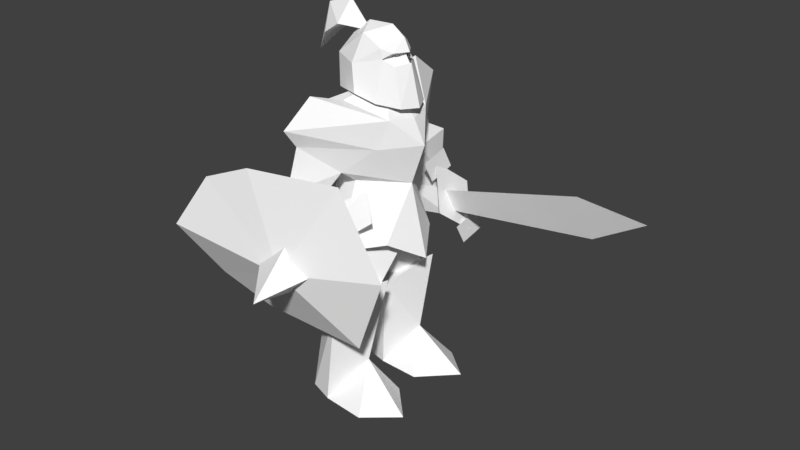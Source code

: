 # Source: Footman_RAW_2.79.blend  (saved by Blender 2.79.0; exported with 4.5.12 LTS)
import bpy
from mathutils import Matrix  # noqa: F401  (used for matrix-valued properties, if any)

bpy.ops.wm.read_factory_settings(use_empty=True)
scene = bpy.context.scene
scene.name = 'Scene'

# ---- collections
col_collection_1 = bpy.data.collections.new('Collection 1'); scene.collection.children.link(col_collection_1)

# ---- materials (node trees are filled in below, after node groups)
mat_footman = bpy.data.materials.new('Footman')
mat_footman.alpha_threshold = 0.0
mat_footman.use_transparent_shadow = False
mat_footman.diffuse_color = (1.0, 1.0, 1.0, 1.0)
mat_footman.roughness = 0.5
mat_footman_001 = bpy.data.materials.new('Footman.001')
mat_footman_001.alpha_threshold = 0.0
mat_footman_001.use_transparent_shadow = False
mat_footman_001.diffuse_color = (1.0, 1.0, 1.0, 1.0)
mat_footman_001.roughness = 0.5

# ---- material node trees

# ---- world
world_world = bpy.data.worlds.new('World'); scene.world = world_world
world_world.color = (0.05088, 0.05088, 0.05088)
world_world.use_sun_shadow = False
world_world.sun_shadow_jitter_overblur = 0.0
world_world.cycles.sampling_method = 'MANUAL'

# ---- meshes
me_footman = bpy.data.meshes.new('Footman')
me_footman.from_pydata([(-6.749, 16.96, 1.479), (-0.1699, 4.555, 1.198), (-6.913, 6.062, 1.451), (2.081, 5.231, 97.43), (0.1269, 0.5825, 99.04), (7.13, 0.5475, 99.35), (2.081, -4.136, 97.43), (7.383, -4.227, 94.62), (0.6821, -6.698, 90.39), (7.854, -4.194, 92.14), (7.856, -6.713, 81.97), (10.62, -2.923, 90.63), (13.07, -3.746, 81.03), (12.68, 0.5475, 91.2), (15.28, 0.5475, 80.71), (13.07, 4.842, 81.03), (2.398, -7.914, 83.62), (10.62, 4.018, 90.63), (7.856, 7.806, 81.97), (7.854, 5.289, 92.14), (9.805, -2.663, 93.52), (12.22, 0.5475, 93.63), (10.63, 0.5475, 96.85), (9.805, 3.758, 93.52), (7.383, 5.322, 94.62), (0.6821, 7.791, 90.39), (2.398, 9.007, 83.62), (7.933, 4.082, 95.06), (5.556, 4.176, 96.45), (9.984, 0.5655, 96.22), (1.282, 6.854, 92.4), (6.514, 4.971, 93.11), (7.785, 5.625, 89.73), (9.012, 3.411, 91.4), (10.81, 2.081, 90.33), (8.805, 1.297, 92.63), (11.1, 0.5655, 92.84), (9.432, 0.5655, 93.76), (8.805, -0.1664, 92.63), (8.209, 3.262, 92.07), (9.012, -2.28, 91.4), (8.209, -2.131, 92.07), (6.514, -3.84, 93.11), (10.81, -0.9502, 90.33), (12.38, 0.5655, 90.65), (7.785, -4.494, 89.73), (10.81, 0.5655, 90.34), (11.68, -0.5144, 88.96), (11.69, 0.5655, 88.96), (11.68, 1.645, 88.96), (1.282, -5.723, 92.4), (7.933, -2.955, 95.06), (5.556, -3.045, 96.45), (-16.07, 0.4068, 88.53), (-12.2, 0.165, 101.3), (-10.81, 4.076, 94.74), (-6.755, 4.141, 97.85), (-5.389, 0.3146, 103.5), (0.5158, 0.6617, 96.37), (-6.277, -3.77, 97.78), (-6.755, 4.141, 97.85), (-10.81, 4.076, 94.74), (-10.87, -3.293, 94.76), (13.71, 0.5043, 77.88), (16.86, 0.5043, 71.6), (11.72, 7.269, 78.57), (9.761, 9.855, 71.55), (13.06, 0.5144, 60.79), (9.761, -8.846, 71.55), (11.72, -6.261, 78.57), (2.331, 5.103, 29.73), (2.915, 2.013, 27.85), (12.75, 9.533, 37.32), (8.42, 9.735, 31.4), (3.303, 19.41, 28.4), (2.578, 15.36, 30.06), (-6.847, -4.835, 1.536), (-6.684, -15.76, 1.564), (-8.374, -8.892, 22.38), (3.369, -18.21, 28.49), (-3.417, -8.768, 26.2), (2.644, -14.16, 30.15), (0.2133, -18.27, 1.605), (0.4314, -3.089, 1.457), (2.981, -0.7857, 27.94), (-8.374, -8.892, 22.38), (-3.417, -8.768, 26.2), (2.397, -3.906, 29.82), (0.2352, 28.9, 48.84), (-1.481, 31.8, 61.44), (1.371, 18.44, 61.35), (4.613, 21.13, 49.78), (-9.356, 18.29, 61.04), (-5.9, 20.53, 48.15), (3.303, 19.41, 28.4), (0.0888, 19.22, 1.265), (-6.749, 16.96, 1.479), (-8.439, 10.09, 22.3), (-6.913, 6.062, 1.451), (-3.483, 9.966, 26.11), (2.578, 15.36, 30.06), (-3.483, 9.966, 26.11), (-8.439, 10.09, 22.3), (2.915, 2.013, 27.85), (-0.1699, 4.555, 1.198), (2.331, 5.103, 29.73), (8.148, -1.943, 93.6), (8.805, -0.1664, 92.63), (9.432, 0.5655, 93.76), (7.933, -2.955, 95.06), (6.514, -3.84, 93.11), (8.148, 3.074, 93.6), (6.514, 4.971, 93.11), (7.933, 4.082, 95.06), (9.432, 0.5655, 93.76), (8.805, 1.297, 92.63), (-9.881, 13.14, 74.66), (-4.09, 7.762, 62.0), (-5.039, 0.5043, 62.03), (-9.005, 0.5043, 76.12), (-9.881, -12.13, 74.66), (-5.036, -9.878, 80.88), (-4.09, -6.754, 62.0), (-5.036, 10.89, 80.88), (4.639, 0.5043, 85.7), (-8.49, 11.74, 39.28), (-4.09, 7.762, 62.0), (3.156, 17.18, 45.8), (3.441, 9.968, 62.04), (-5.039, 0.5043, 62.03), (-4.09, 7.762, 62.0), (-10.93, 0.7791, 46.66), (-8.49, 11.74, 39.28), (-8.022, -9.96, 38.47), (-4.09, -6.754, 62.0), (-10.93, 0.7791, 46.66), (-5.039, 0.5043, 62.03), (3.309, -9.074, 62.0), (-4.09, -6.754, 62.0), (3.84, -15.82, 45.33), (-8.022, -9.96, 38.47), (-0.4381, -24.44, 47.44), (3.069, -18.37, 49.62), (1.399, -16.52, 61.74), (-2.491, -26.44, 63.05), (-6.734, -18.75, 48.95), (-0.4381, -24.44, 47.44), (-2.491, -26.44, 63.05), (-9.22, -16.3, 61.53), (3.069, -18.37, 49.62), (1.399, -16.52, 61.74), (-9.414, -15.82, 69.14), (-9.22, -16.3, 61.53), (-2.491, -26.44, 63.05), (-2.053, -23.16, 73.83), (1.399, -16.52, 61.74), (-9.22, -16.3, 61.53), (3.279, -13.97, 65.66), (-9.356, 18.29, 61.04), (-1.481, 31.8, 61.44), (-11.11, 24.63, 57.6), (0.2352, 28.9, 48.84), (-0.1699, 4.555, 1.198), (-6.749, 16.96, 1.479), (0.0888, 19.22, 1.265), (8.357, 7.58, 49.0), (8.42, 9.735, 31.4), (3.841, 14.58, 47.85), (2.578, 15.36, 30.06), (12.2, 1.294, 46.82), (2.331, 5.103, 29.73), (-5.243, 1.711, 51.59), (3.841, 14.58, 47.85), (2.578, 15.36, 30.06), (-4.961, 10.96, 47.21), (-3.483, 9.966, 26.11), (-3.483, 9.966, 26.11), (-5.243, 1.711, 51.59), (2.331, 5.103, 29.73), (3.441, 9.968, 62.04), (13.06, 0.5144, 60.79), (12.04, 9.016, 46.13), (3.156, 17.18, 45.8), (17.62, 0.623, 41.54), (12.04, 9.016, 46.13), (13.06, 0.5144, 60.79), (7.562, -10.0, 12.69), (20.6, -11.8, 1.41), (11.73, -2.754, 1.348), (12.02, -19.29, 1.506), (0.4314, -3.089, 1.457), (0.2133, -18.27, 1.605), (12.81, -8.335, 37.41), (2.981, -0.7857, 27.94), (2.397, -3.906, 29.82), (8.486, -8.537, 31.48), (3.369, -18.21, 28.49), (2.644, -14.16, 30.15), (-6.847, -4.835, 1.536), (0.4314, -3.089, 1.457), (-6.684, -15.76, 1.564), (0.2133, -18.27, 1.605), (-6.684, -15.76, 1.564), (0.4314, -3.089, 1.457), (2.644, -14.16, 30.15), (8.486, -8.537, 31.48), (3.907, -13.38, 47.94), (8.423, -6.382, 49.09), (2.397, -3.906, 29.82), (12.27, -0.0961, 46.91), (-5.177, -0.5135, 51.68), (-3.417, -8.768, 26.2), (2.644, -14.16, 30.15), (-4.895, -9.762, 47.3), (3.907, -13.38, 47.94), (2.397, -3.906, 29.82), (-3.417, -8.768, 26.2), (-5.177, -0.5135, 51.68), (12.71, -8.521, 47.15), (13.06, 0.5144, 60.79), (3.309, -9.074, 62.0), (3.84, -15.82, 45.33), (17.62, 0.623, 41.54), (13.06, 0.5144, 60.79), (12.71, -8.521, 47.15), (-21.12, -17.41, 41.31), (7.643, -9.835, 60.93), (-15.81, -20.78, 32.22), (12.11, -13.28, 54.82), (-15.81, -20.78, 32.22), (-27.07, -21.73, 29.85), (-21.12, -17.41, 41.31), (1.062, -23.5, 37.56), (-7.403, -17.17, 40.24), (6.273, -14.64, 41.63), (-0.4381, -24.44, 47.44), (1.062, -23.5, 37.56), (3.069, -18.37, 49.62), (6.273, -14.64, 41.63), (3.069, -18.37, 49.62), (1.062, -23.5, 37.56), (-6.734, -18.75, 48.95), (-7.403, -17.17, 40.24), (-0.4381, -24.44, 47.44), (1.062, -23.5, 37.56), (-0.4381, -24.44, 47.44), (-7.403, -17.17, 40.24), (3.069, -18.37, 49.62), (6.273, -14.64, 41.63), (-6.734, -18.75, 48.95), (-7.403, -17.17, 40.24), (-6.734, -18.75, 48.95), (6.273, -14.64, 41.63), (25.44, -25.34, 48.17), (-13.28, -28.81, 67.24), (15.06, -27.66, 70.31), (15.9, -22.79, 25.88), (-12.53, -24.49, 27.78), (25.44, -25.34, 48.17), (25.44, -25.34, 48.17), (-12.53, -24.49, 27.78), (-13.28, -28.81, 67.24), (-27.13, -26.29, 33.16), (-13.28, -28.81, 67.24), (-12.53, -24.49, 27.78), (-27.66, -29.35, 61.06), (-13.28, -28.81, 67.24), (9.761, -8.846, 71.55), (-2.053, -23.16, 73.83), (3.279, -13.97, 65.66), (-2.491, -26.44, 63.05), (1.399, -16.52, 61.74), (3.279, -13.97, 65.66), (-2.053, -23.16, 73.83), (-3.874, 21.94, 40.31), (4.35, 30.18, 39.41), (8.532, 21.12, 42.83), (4.35, 30.18, 39.41), (0.2352, 28.9, 48.84), (4.613, 21.13, 49.78), (4.613, 21.13, 49.78), (8.532, 21.12, 42.83), (4.35, 30.18, 39.41), (-3.874, 21.94, 40.31), (-5.9, 20.53, 48.15), (0.2352, 28.9, 48.84), (0.2352, 28.9, 48.84), (4.35, 30.18, 39.41), (-3.874, 21.94, 40.31), (8.532, 21.12, 42.83), (4.613, 21.13, 49.78), (-5.9, 20.53, 48.15), (-5.9, 20.53, 48.15), (-3.874, 21.94, 40.31), (8.532, 21.12, 42.83), (49.71, 24.49, 57.07), (50.99, 23.05, 49.01), (-10.24, 25.2, 43.15), (-10.53, 22.65, 44.43), (48.76, 18.06, 61.54), (-9.801, 24.29, 40.29), (50.99, 23.05, 49.01), (49.71, 24.49, 57.07), (66.46, 19.94, 59.01), (48.76, 18.06, 61.54), (5.843, 19.12, 57.9), (8.455, 17.72, 44.52), (10.62, 28.73, 35.97), (8.006, 30.13, 49.35), (11.29, 33.0, 35.57), (9.755, 23.65, 38.5), (9.593, 27.26, 32.37), (11.46, 29.39, 41.7), (-9.333, 31.31, 41.2), (-11.19, 18.16, 45.0), (-11.62, 23.39, 36.57), (-8.906, 26.08, 49.63), (6.939, 24.23, 55.53), (5.406, 14.93, 58.64), (5.33, 18.41, 52.44), (7.016, 20.75, 61.74), (-3.757, 28.08, 63.59), (1.371, 18.44, 61.35), (-1.481, 31.8, 61.44), (-3.757, 28.08, 63.59), (-1.481, 31.8, 61.44), (-9.356, 18.29, 61.04), (-5.9, 20.53, 48.15), (-11.11, 24.63, 57.6), (0.2352, 28.9, 48.84), (-5.9, 20.53, 48.15), (-9.356, 18.29, 61.04), (-11.11, 24.63, 57.6), (3.279, 14.98, 65.66), (-2.053, 24.17, 73.83), (9.761, 9.855, 71.55), (3.279, 14.98, 65.66), (1.371, 18.44, 61.35), (-3.757, 28.08, 63.59), (-2.053, 24.17, 73.83), (-3.757, 28.08, 63.59), (-9.356, 18.29, 61.04), (-9.414, 16.82, 69.14), (-2.053, 24.17, 73.83), (-9.356, 18.29, 61.04), (3.279, 14.98, 65.66), (1.371, 18.44, 61.35), (7.854, 5.289, 92.14), (0.6821, 7.791, 90.39), (10.62, 4.018, 90.63), (9.805, 3.758, 93.52), (0.6821, 7.791, 90.39), (7.854, 5.289, 92.14), (9.805, 3.758, 93.52), (2.081, 5.231, 97.43), (0.6821, 7.791, 90.39), (7.854, -4.194, 92.14), (10.62, -2.923, 90.63), (0.6821, -6.698, 90.39), (9.805, -2.663, 93.52), (7.854, -4.194, 92.14), (0.6821, -6.698, 90.39), (9.805, -2.663, 93.52), (0.6821, -6.698, 90.39), (2.081, -4.136, 97.43), (8.209, -2.131, 92.07), (8.148, -1.943, 93.6), (6.514, -3.84, 93.11), (8.805, -0.1664, 92.63), (8.148, 3.074, 93.6), (8.805, 1.297, 92.63), (8.209, 3.262, 92.07), (6.514, 4.971, 93.11), (0.1269, 0.5825, 99.04), (2.081, 5.231, 97.43), (-4.233, 0.5783, 95.82), (2.081, -4.136, 97.43), (-6.224, -3.431, 91.0), (0.6821, -6.698, 90.39), (-5.667, -3.981, 82.56), (2.398, -7.914, 83.62), (0.6821, 7.791, 90.39), (2.398, 9.007, 83.62), (-5.667, 5.137, 82.56), (-6.224, 4.588, 91.0), (-4.233, 0.5783, 95.82), (-6.224, 4.588, 91.0), (-6.224, -3.431, 91.0), (-5.667, 5.137, 82.56), (-5.667, -3.981, 82.56), (-9.414, -15.82, 69.14), (-9.881, -12.13, 74.66), (-4.09, -6.754, 62.0), (3.279, -13.97, 65.66), (3.309, -9.074, 62.0), (0.5361, -9.776, 82.07), (11.72, -6.261, 78.57), (4.639, 0.5043, 85.7), (11.72, 7.269, 78.57), (0.5361, 10.78, 82.07), (13.06, 0.5144, 60.79), (9.761, -8.846, 71.55), (3.279, -13.97, 65.66), (9.761, 9.855, 71.55), (3.279, 14.98, 65.66), (13.06, 0.5144, 60.79), (3.279, -13.97, 65.66), (3.309, -9.074, 62.0), (4.639, 0.5043, 85.7), (11.72, -6.261, 78.57), (13.71, 0.5043, 77.88), (11.72, 7.269, 78.57), (4.639, 0.5043, 85.7), (-5.036, -9.878, 80.88), (0.5361, -9.776, 82.07), (-5.036, 10.89, 80.88), (0.5361, 10.78, 82.07), (-9.881, 13.14, 74.66), (-9.414, 16.82, 69.14), (-4.09, 7.762, 62.0), (3.279, 14.98, 65.66), (3.441, 9.968, 62.04), (3.279, 14.98, 65.66), (13.06, 0.5144, 60.79), (3.441, 9.968, 62.04), (1.738, -32.95, 46.57), (1.54, -29.31, 39.74), (-5.123, -34.03, 46.57), (1.936, -31.81, 53.4), (8.6, -31.86, 46.57), (8.6, -31.86, 46.57), (1.936, -31.81, 53.4), (3.917, -44.88, 44.0), (-5.123, -34.03, 46.57), (1.54, -29.31, 39.74), (8.569, -1.329, 92.34), (8.171, -2.029, 93.99), (8.079, -2.923, 92.36), (8.079, 3.948, 92.36), (8.171, 3.055, 93.99), (8.569, 2.355, 92.34), (-0.1699, 4.555, 1.198), (0.0888, 19.22, 1.265), (12.04, 19.84, 1.3), (11.22, 4.013, 1.224), (20.45, 12.86, 1.396), (7.404, 11.2, 12.6), (-27.66, -29.35, 61.06), (-27.13, -26.29, 33.16), (-37.14, -32.54, 46.25), (1.64, -34.42, 46.19), (-27.66, -29.35, 61.06), (-37.14, -32.54, 46.25), (-13.28, -28.81, 67.24), (15.06, -27.66, 70.31), (-27.13, -26.29, 33.16), (-12.53, -24.49, 27.78), (15.9, -22.79, 25.88), (25.44, -25.34, 48.17), (11.72, -6.261, 78.57), (0.5361, -9.776, 82.07), (-1.582, -18.59, 85.06), (-2.234, -26.82, 78.84), (9.761, -8.846, 71.55), (-2.053, -23.16, 73.83), (7.404, 11.2, 12.6), (0.0888, 19.22, 1.265), (3.303, 19.41, 28.4), (12.75, 9.533, 37.32), (2.915, 2.013, 27.85), (-0.1699, 4.555, 1.198), (12.81, -8.335, 37.41), (3.369, -18.21, 28.49), (7.562, -10.0, 12.69), (2.981, -0.7857, 27.94), (0.4314, -3.089, 1.457), (0.2133, -18.27, 1.605), (-1.582, -18.59, 85.06), (-9.881, -12.13, 74.66), (-2.234, -26.82, 78.84), (-9.414, -15.82, 69.14), (-2.053, -23.16, 73.83), (-5.036, -9.878, 80.88), (-1.582, -18.59, 85.06), (0.5361, -9.776, 82.07), (-2.053, 24.17, 73.83), (-2.234, 27.83, 78.84), (9.761, 9.855, 71.55), (11.72, 7.269, 78.57), (-1.582, 19.6, 85.06), (0.5361, 10.78, 82.07), (-2.234, 27.83, 78.84), (-2.053, 24.17, 73.83), (-9.414, 16.82, 69.14), (-9.881, 13.14, 74.66), (-1.582, 19.6, 85.06), (-1.582, 19.6, 85.06), (-5.036, 10.89, 80.88), (0.5361, 10.78, 82.07)], [], [(0, 1, 2), (3, 4, 5), (6, 5, 4), (5, 6, 7), (6, 8, 7), (9, 7, 8), (9, 8, 10), (9, 10, 11), (11, 10, 12), (12, 13, 11), (14, 13, 12), (14, 15, 13), (16, 10, 8), (15, 17, 13), (17, 15, 18), (19, 17, 18), (20, 21, 22), (23, 22, 21), (22, 23, 24), (24, 23, 19), (19, 25, 24), (19, 18, 25), (26, 25, 18), (7, 9, 20), (22, 7, 20), (7, 22, 5), (24, 5, 22), (5, 24, 3), (3, 24, 25), (27, 28, 29), (30, 28, 27), (31, 30, 27), (30, 31, 32), (32, 31, 33), (34, 32, 33), (33, 35, 34), (34, 35, 36), (36, 35, 37), (36, 37, 38), (33, 31, 39), (39, 35, 33), (40, 41, 42), (41, 40, 38), (40, 43, 38), (38, 43, 36), (44, 36, 43), (43, 40, 45), (45, 40, 42), (36, 44, 34), (34, 44, 46), (43, 46, 44), (43, 47, 46), (45, 47, 43), (46, 47, 48), (46, 48, 49), (34, 46, 49), (32, 34, 49), (50, 45, 42), (42, 51, 50), (50, 51, 52), (51, 29, 52), (51, 37, 29), (27, 29, 37), (53, 54, 55), (56, 55, 54), (54, 57, 56), (58, 56, 57), (59, 58, 57), (58, 59, 60), (61, 60, 59), (57, 54, 59), (62, 59, 54), (54, 53, 62), (53, 61, 62), (59, 62, 61), (63, 64, 65), (66, 65, 64), (64, 67, 66), (67, 64, 68), (69, 68, 64), (64, 63, 69), (70, 71, 72), (70, 72, 73), (73, 72, 74), (73, 74, 75), (76, 77, 78), (78, 77, 79), (78, 79, 80), (80, 79, 81), (77, 82, 79), (83, 76, 84), (84, 76, 85), (84, 85, 86), (87, 84, 86), (88, 89, 90), (91, 88, 90), (91, 90, 92), (93, 91, 92), (94, 95, 96), (94, 96, 97), (97, 96, 98), (99, 94, 97), (100, 94, 99), (101, 102, 103), (102, 98, 103), (103, 98, 104), (101, 103, 105), (106, 107, 108), (108, 109, 106), (106, 109, 110), (111, 112, 113), (114, 111, 113), (111, 114, 115), (116, 117, 118), (118, 119, 116), (119, 118, 120), (119, 120, 121), (122, 120, 118), (116, 119, 123), (124, 123, 119), (121, 124, 119), (125, 126, 127), (128, 127, 126), (129, 130, 131), (132, 131, 130), (133, 134, 135), (136, 135, 134), (137, 138, 139), (140, 139, 138), (141, 142, 143), (144, 141, 143), (145, 146, 147), (148, 145, 147), (149, 145, 148), (150, 149, 148), (151, 152, 153), (151, 153, 154), (155, 156, 157), (157, 156, 151), (158, 159, 160), (159, 161, 160), (162, 163, 164), (165, 166, 167), (167, 166, 168), (169, 170, 166), (169, 166, 165), (171, 170, 169), (172, 173, 174), (174, 173, 175), (174, 176, 177), (177, 176, 178), (179, 180, 181), (181, 182, 179), (183, 184, 185), (186, 187, 188), (188, 187, 189), (190, 188, 189), (190, 189, 191), (189, 187, 186), (189, 186, 191), (186, 188, 190), (192, 193, 194), (195, 192, 194), (196, 192, 195), (197, 196, 195), (198, 199, 200), (201, 202, 203), (204, 205, 206), (206, 205, 207), (205, 208, 209), (207, 205, 209), (209, 208, 210), (211, 212, 213), (213, 212, 214), (215, 216, 217), (217, 216, 213), (218, 219, 220), (220, 221, 218), (222, 223, 224), (225, 226, 227), (226, 228, 227), (229, 230, 231), (232, 233, 234), (235, 236, 237), (238, 239, 240), (241, 242, 243), (244, 245, 246), (247, 248, 249), (250, 251, 252), (253, 254, 255), (256, 257, 258), (259, 260, 261), (262, 263, 264), (265, 266, 262), (267, 268, 269), (270, 271, 272), (273, 270, 272), (274, 275, 276), (277, 278, 279), (280, 281, 282), (283, 284, 285), (286, 287, 288), (289, 290, 291), (292, 293, 294), (295, 296, 297), (295, 297, 298), (299, 295, 298), (299, 298, 300), (296, 299, 300), (296, 300, 297), (301, 302, 303), (302, 304, 303), (304, 301, 303), (305, 306, 307), (307, 308, 305), (309, 310, 311), (310, 309, 312), (313, 314, 315), (314, 313, 316), (317, 318, 319), (318, 317, 320), (321, 322, 323), (324, 325, 326), (327, 328, 329), (330, 331, 332), (333, 334, 335), (336, 337, 338), (336, 338, 339), (340, 341, 342), (343, 340, 342), (342, 344, 345), (345, 344, 346), (347, 348, 349), (350, 351, 352), (353, 354, 355), (356, 357, 358), (359, 360, 361), (362, 363, 364), (365, 366, 367), (366, 365, 368), (369, 370, 371), (371, 372, 369), (373, 374, 375), (373, 375, 376), (377, 376, 375), (376, 377, 378), (379, 378, 377), (378, 379, 380), (381, 382, 383), (383, 384, 381), (374, 381, 384), (384, 375, 374), (385, 386, 387), (387, 386, 388), (387, 388, 389), (390, 391, 392), (390, 392, 393), (393, 392, 394), (395, 396, 397), (398, 399, 397), (400, 401, 402), (403, 400, 404), (405, 406, 407), (408, 409, 410), (411, 408, 410), (412, 413, 414), (415, 412, 416), (417, 418, 419), (419, 418, 420), (419, 420, 421), (422, 423, 424), (425, 426, 427), (425, 427, 428), (425, 428, 429), (425, 429, 426), (430, 431, 432), (431, 433, 432), (433, 434, 432), (434, 430, 432), (435, 436, 437), (438, 439, 440), (441, 442, 443), (441, 443, 444), (444, 443, 445), (446, 444, 445), (443, 446, 445), (443, 442, 446), (446, 441, 444), (447, 448, 449), (450, 451, 452), (451, 450, 453), (450, 454, 453), (450, 455, 456), (455, 450, 452), (457, 450, 456), (450, 457, 458), (454, 450, 458), (459, 460, 461), (461, 462, 459), (462, 463, 459), (463, 462, 464), (465, 466, 467), (465, 467, 468), (469, 465, 468), (469, 470, 465), (471, 472, 473), (471, 473, 474), (473, 475, 474), (472, 476, 473), (477, 478, 479), (480, 479, 478), (480, 481, 479), (482, 478, 483), (483, 484, 482), (485, 486, 487), (488, 487, 486), (488, 486, 489), (489, 490, 488), (491, 492, 493), (494, 491, 493), (491, 494, 495), (496, 494, 497), (497, 498, 496)])
me_footman.polygons.foreach_set('material_index', [0, 0, 0, 0, 0, 0, 0, 0, 0, 0, 0, 0, 0, 0, 0, 0, 0, 0, 0, 0, 0, 0, 0, 0, 0, 0, 0, 0, 0, 0, 0, 0, 0, 0, 0, 0, 0, 0, 0, 0, 0, 0, 0, 0, 0, 0, 0, 0, 0, 0, 0, 0, 0, 0, 0, 0, 0, 0, 0, 0, 0, 0, 0, 0, 0, 0, 0, 0, 0, 0, 0, 0, 0, 0, 0, 0, 0, 0, 0, 0, 0, 0, 0, 0, 0, 0, 0, 0, 0, 0, 0, 0, 0, 0, 0, 0, 0, 0, 0, 0, 0, 0, 0, 0, 0, 0, 0, 0, 0, 0, 0, 0, 0, 0, 0, 0, 0, 0, 0, 0, 0, 0, 0, 0, 0, 0, 0, 0, 0, 0, 0, 0, 0, 0, 0, 0, 0, 0, 0, 0, 0, 0, 0, 0, 0, 0, 0, 0, 0, 0, 0, 0, 0, 0, 0, 0, 0, 0, 0, 0, 0, 0, 0, 0, 0, 0, 0, 0, 0, 0, 0, 0, 0, 0, 0, 0, 0, 0, 0, 0, 0, 0, 0, 0, 0, 0, 0, 0, 0, 0, 0, 0, 0, 0, 0, 0, 0, 0, 0, 0, 0, 0, 0, 0, 0, 0, 0, 0, 0, 0, 0, 0, 0, 0, 0, 0, 0, 0, 0, 0, 0, 0, 0, 0, 0, 0, 0, 0, 0, 0, 0, 0, 0, 0, 0, 0, 0, 0, 0, 0, 0, 0, 0, 0, 0, 0, 0, 0, 0, 0, 0, 0, 0, 0, 0, 0, 0, 0, 0, 0, 0, 0, 0, 0, 0, 0, 0, 0, 0, 0, 0, 0, 0, 0, 0, 0, 0, 0, 0, 0, 0, 0, 0, 0, 0, 0, 0, 0, 1, 1, 1, 1, 1, 1, 1, 1, 1, 1, 1, 1, 1, 1, 1, 1, 1, 1, 1, 1, 1, 1, 1, 1, 1, 1, 1, 1, 1, 1, 1, 1, 1, 1, 1])
_uv = me_footman.uv_layers.new(name='UVMap')
_uv.uv.foreach_set('vector', [0.8798, 0.002618, 0.7932, 0.000988, 0.8091, 0.000195, 0.5661, 0.7337, 0.4484, 0.734, 0.45, 0.8842, 0.5661, 0.7337, 0.45, 0.8842, 0.4484, 0.734, 0.45, 0.8842, 0.5661, 0.7337, 0.623, 0.8546, 0.5661, 0.7337, 0.7139, 0.7324, 0.623, 0.8546, 0.7079, 0.8554, 0.623, 0.8546, 0.7139, 0.7324, 0.7079, 0.8554, 0.7139, 0.7324, 0.9947, 0.8119, 0.7079, 0.8554, 0.9947, 0.8119, 0.7093, 0.9296, 0.7093, 0.9296, 0.9947, 0.8119, 0.9893, 0.9039, 0.9893, 0.9039, 0.6909, 0.9945, 0.7093, 0.9296, 0.9911, 0.9947, 0.6909, 0.9945, 0.9893, 0.9039, 0.9911, 0.9947, 0.9893, 0.9039, 0.6909, 0.9945, 0.9944, 0.7338, 0.9947, 0.8119, 0.7139, 0.7324, 0.9893, 0.9039, 0.7093, 0.9296, 0.6909, 0.9945, 0.7093, 0.9296, 0.9893, 0.9039, 0.9947, 0.8119, 0.7079, 0.8554, 0.7093, 0.9296, 0.9947, 0.8119, 0.6781, 0.8939, 0.6524, 0.9977, 0.4493, 0.9976, 0.6781, 0.8939, 0.4493, 0.9976, 0.6524, 0.9977, 0.4493, 0.9976, 0.6781, 0.8939, 0.623, 0.8546, 0.623, 0.8546, 0.6781, 0.8939, 0.7079, 0.8554, 0.7079, 0.8554, 0.7139, 0.7324, 0.623, 0.8546, 0.7079, 0.8554, 0.9947, 0.8119, 0.7139, 0.7324, 0.9944, 0.7338, 0.7139, 0.7324, 0.9947, 0.8119, 0.623, 0.8546, 0.7079, 0.8554, 0.6781, 0.8939, 0.4493, 0.9976, 0.623, 0.8546, 0.6781, 0.8939, 0.623, 0.8546, 0.4493, 0.9976, 0.45, 0.8842, 0.623, 0.8546, 0.45, 0.8842, 0.4493, 0.9976, 0.45, 0.8842, 0.623, 0.8546, 0.5661, 0.7337, 0.5661, 0.7337, 0.623, 0.8546, 0.7139, 0.7324, 0.46, 0.494, 0.4482, 0.553, 0.6191, 0.5522, 0.2713, 0.5525, 0.4482, 0.553, 0.46, 0.494, 0.4044, 0.3865, 0.2713, 0.5525, 0.46, 0.494, 0.2713, 0.5525, 0.4044, 0.3865, 0.2706, 0.29, 0.2706, 0.29, 0.4044, 0.3865, 0.414, 0.3058, 0.5572, 0.2796, 0.2706, 0.29, 0.414, 0.3058, 0.414, 0.3058, 0.5813, 0.3688, 0.5572, 0.2796, 0.5572, 0.2796, 0.5813, 0.3688, 0.6201, 0.3362, 0.6201, 0.3362, 0.5813, 0.3688, 0.6193, 0.4305, 0.6201, 0.3362, 0.6193, 0.4305, 0.5813, 0.3688, 0.414, 0.3058, 0.4044, 0.3865, 0.4659, 0.3552, 0.4659, 0.3552, 0.5813, 0.3688, 0.414, 0.3058, 0.414, 0.3058, 0.4659, 0.3552, 0.4044, 0.3865, 0.4659, 0.3552, 0.414, 0.3058, 0.5813, 0.3688, 0.414, 0.3058, 0.5572, 0.2796, 0.5813, 0.3688, 0.5813, 0.3688, 0.5572, 0.2796, 0.6201, 0.3362, 0.618, 0.2712, 0.6201, 0.3362, 0.5572, 0.2796, 0.5572, 0.2796, 0.414, 0.3058, 0.2706, 0.29, 0.2706, 0.29, 0.414, 0.3058, 0.4044, 0.3865, 0.6201, 0.3362, 0.618, 0.2712, 0.5572, 0.2796, 0.5572, 0.2796, 0.618, 0.2712, 0.6228, 0.2691, 0.5572, 0.2796, 0.6228, 0.2691, 0.618, 0.2712, 0.5572, 0.2796, 0.577, 0.2179, 0.6228, 0.2691, 0.2706, 0.29, 0.577, 0.2179, 0.5572, 0.2796, 0.6228, 0.2691, 0.577, 0.2179, 0.6181, 0.2115, 0.6228, 0.2691, 0.6181, 0.2115, 0.577, 0.2179, 0.5572, 0.2796, 0.6228, 0.2691, 0.577, 0.2179, 0.2706, 0.29, 0.5572, 0.2796, 0.577, 0.2179, 0.2713, 0.5525, 0.2706, 0.29, 0.4044, 0.3865, 0.4044, 0.3865, 0.46, 0.494, 0.2713, 0.5525, 0.2713, 0.5525, 0.46, 0.494, 0.4482, 0.553, 0.46, 0.494, 0.6191, 0.5522, 0.4482, 0.553, 0.46, 0.494, 0.6193, 0.4305, 0.6191, 0.5522, 0.46, 0.494, 0.6191, 0.5522, 0.6193, 0.4305, 0.4567, 0.02362, 0.4797, 0.07676, 0.4066, 0.1841, 0.469, 0.2517, 0.4066, 0.1841, 0.4797, 0.07676, 0.4797, 0.07676, 0.5026, 0.1589, 0.469, 0.2517, 0.5551, 0.2735, 0.469, 0.2517, 0.5026, 0.1589, 0.469, 0.2517, 0.5551, 0.2735, 0.5026, 0.1589, 0.5551, 0.2735, 0.469, 0.2517, 0.5026, 0.1589, 0.4797, 0.07676, 0.5026, 0.1589, 0.469, 0.2517, 0.5026, 0.1589, 0.4797, 0.07676, 0.469, 0.2517, 0.4066, 0.1841, 0.469, 0.2517, 0.4797, 0.07676, 0.4797, 0.07676, 0.4567, 0.02362, 0.4066, 0.1841, 0.4567, 0.02362, 0.4797, 0.07676, 0.4066, 0.1841, 0.469, 0.2517, 0.4066, 0.1841, 0.4797, 0.07676, 0.2464, 0.6193, 0.2464, 0.5641, 0.1875, 0.6249, 0.1687, 0.5669, 0.1875, 0.6249, 0.2464, 0.5641, 0.2464, 0.5641, 0.2473, 0.4875, 0.1687, 0.5669, 0.2473, 0.4875, 0.2464, 0.5641, 0.1687, 0.5669, 0.1875, 0.6249, 0.1687, 0.5669, 0.2464, 0.5641, 0.2464, 0.5641, 0.2464, 0.6193, 0.1875, 0.6249, 0.2223, 0.2311, 0.2457, 0.216, 0.183, 0.2919, 0.2223, 0.2311, 0.183, 0.2919, 0.1817, 0.2444, 0.1817, 0.2444, 0.183, 0.2919, 0.1005, 0.2206, 0.1817, 0.2444, 0.1005, 0.2206, 0.1339, 0.2338, 0.8091, 0.000195, 0.8798, 0.002618, 0.8535, 0.1701, 0.8535, 0.1701, 0.8798, 0.002618, 0.911, 0.2206, 0.8535, 0.1701, 0.911, 0.2206, 0.8601, 0.2137, 0.8601, 0.2137, 0.911, 0.2206, 0.8777, 0.2338, 0.8798, 0.002618, 0.8985, 0.004469, 0.911, 0.2206, 0.7932, 0.000988, 0.8091, 0.000195, 0.7659, 0.216, 0.7659, 0.216, 0.8091, 0.000195, 0.8089, 0.1688, 0.7659, 0.216, 0.8089, 0.1688, 0.8013, 0.2118, 0.7893, 0.2311, 0.7659, 0.216, 0.8013, 0.2118, 0.02449, 0.3765, 0.001945, 0.473, 0.1039, 0.488, 0.09177, 0.3923, 0.02449, 0.3765, 0.1039, 0.488, 0.09177, 0.3923, 0.1039, 0.488, 0.1047, 0.4863, 0.09287, 0.3838, 0.09177, 0.3923, 0.1047, 0.4863, 0.911, 0.2206, 0.8985, 0.004469, 0.8798, 0.002618, 0.911, 0.2206, 0.8798, 0.002618, 0.8535, 0.1701, 0.8535, 0.1701, 0.8798, 0.002618, 0.8091, 0.000195, 0.8601, 0.2137, 0.911, 0.2206, 0.8535, 0.1701, 0.8777, 0.2338, 0.911, 0.2206, 0.8601, 0.2137, 0.8013, 0.2118, 0.8089, 0.1688, 0.7659, 0.216, 0.8089, 0.1688, 0.8091, 0.000195, 0.7659, 0.216, 0.7659, 0.216, 0.8091, 0.000195, 0.7932, 0.000988, 0.8013, 0.2118, 0.7659, 0.216, 0.7893, 0.2311, 0.4779, 0.4321, 0.5813, 0.3688, 0.6193, 0.4305, 0.6193, 0.4305, 0.46, 0.494, 0.4779, 0.4321, 0.4779, 0.4321, 0.46, 0.494, 0.4044, 0.3865, 0.4779, 0.4321, 0.4044, 0.3865, 0.46, 0.494, 0.6193, 0.4305, 0.4779, 0.4321, 0.46, 0.494, 0.4779, 0.4321, 0.6193, 0.4305, 0.5813, 0.3688, 0.8575, 0.5912, 0.8118, 0.4897, 0.7495, 0.4899, 0.7495, 0.4899, 0.7504, 0.6028, 0.8575, 0.5912, 0.7504, 0.6028, 0.7495, 0.4899, 0.8575, 0.5912, 0.7504, 0.6028, 0.8575, 0.5912, 0.8387, 0.641, 0.8118, 0.4897, 0.8575, 0.5912, 0.7495, 0.4899, 0.8575, 0.5912, 0.7504, 0.6028, 0.8387, 0.641, 0.7504, 0.6471, 0.8387, 0.641, 0.7504, 0.6028, 0.8387, 0.641, 0.7504, 0.6471, 0.7504, 0.6028, 0.8415, 0.2932, 0.8118, 0.4897, 0.8959, 0.3599, 0.8316, 0.49, 0.8959, 0.3599, 0.8118, 0.4897, 0.7513, 0.4899, 0.8118, 0.4897, 0.7526, 0.3523, 0.8415, 0.2932, 0.7526, 0.3523, 0.8118, 0.4897, 0.8477, 0.2914, 0.8172, 0.4897, 0.7557, 0.3523, 0.757, 0.4899, 0.7557, 0.3523, 0.8172, 0.4897, 0.8407, 0.4897, 0.8172, 0.4897, 0.8974, 0.356, 0.8477, 0.2914, 0.8974, 0.356, 0.8172, 0.4897, 0.4688, 0.3751, 0.4168, 0.3926, 0.4019, 0.4885, 0.4887, 0.4959, 0.4688, 0.3751, 0.4019, 0.4885, 0.9184, 0.3873, 0.9681, 0.3751, 0.988, 0.4959, 0.9036, 0.4899, 0.9184, 0.3873, 0.988, 0.4959, 0.9161, 0.3926, 0.9184, 0.3873, 0.9036, 0.4899, 0.9012, 0.4885, 0.9161, 0.3926, 0.9036, 0.4899, 0.8893, 0.547, 0.944, 0.4928, 0.988, 0.4959, 0.8893, 0.547, 0.988, 0.4959, 0.953, 0.5843, 0.9012, 0.4885, 0.9036, 0.4899, 0.8747, 0.5191, 0.8747, 0.5191, 0.9036, 0.4899, 0.8893, 0.547, 0.9293, 0.4902, 1.001, 0.473, 0.9489, 0.4551, 1.001, 0.473, 0.967, 0.3765, 0.9489, 0.4551, 0.7932, 0.000988, 0.8798, 0.002618, 0.8985, 0.004469, 0.2024, 0.3855, 0.184, 0.2444, 0.117, 0.4198, 0.117, 0.4198, 0.184, 0.2444, 0.1006, 0.2362, 0.2561, 0.368, 0.2442, 0.2311, 0.184, 0.2444, 0.2561, 0.368, 0.184, 0.2444, 0.2024, 0.3855, 0.2543, 0.4062, 0.2442, 0.2311, 0.2561, 0.368, 0.8712, 0.3763, 0.8895, 0.2338, 0.8391, 0.3712, 0.8391, 0.3712, 0.8895, 0.2338, 0.8719, 0.2137, 0.8391, 0.3712, 0.7855, 0.2094, 0.7595, 0.4062, 0.7595, 0.4062, 0.7855, 0.2094, 0.7735, 0.2287, 0.2456, 0.5596, 0.144, 0.4459, 0.1804, 0.3061, 0.1804, 0.3061, 0.2577, 0.2133, 0.2456, 0.5596, 0.1055, 0.2363, 0.1804, 0.3061, 0.144, 0.4459, 0.1603, 0.07979, 0.1458, 0.004699, 0.215, 0.003536, 0.215, 0.003536, 0.1458, 0.004699, 0.09321, 0.0047, 0.2104, 0.004435, 0.215, 0.003536, 0.09321, 0.0047, 0.2104, 0.004435, 0.09321, 0.0047, 0.1003, 0.005465, 0.09321, 0.0047, 0.1458, 0.004699, 0.1603, 0.07979, 0.09321, 0.0047, 0.1603, 0.07979, 0.1003, 0.005465, 0.1603, 0.07979, 0.215, 0.003536, 0.2104, 0.004435, 0.183, 0.2919, 0.2457, 0.216, 0.2223, 0.2311, 0.1817, 0.2444, 0.183, 0.2919, 0.2223, 0.2311, 0.1005, 0.2206, 0.183, 0.2919, 0.1817, 0.2444, 0.1339, 0.2338, 0.1005, 0.2206, 0.1817, 0.2444, 0.8091, 0.000195, 0.7932, 0.000988, 0.8798, 0.002618, 0.8985, 0.004469, 0.8798, 0.002618, 0.7932, 0.000988, 0.1361, 0.2338, 0.184, 0.2444, 0.1426, 0.3763, 0.1426, 0.3763, 0.184, 0.2444, 0.2024, 0.3855, 0.184, 0.2444, 0.2245, 0.2311, 0.2561, 0.368, 0.2024, 0.3855, 0.184, 0.2444, 0.2561, 0.368, 0.2561, 0.368, 0.2245, 0.2311, 0.2543, 0.4062, 0.8601, 0.2137, 0.8777, 0.2338, 0.8391, 0.3712, 0.8391, 0.3712, 0.8777, 0.2338, 0.8712, 0.3763, 0.7893, 0.2311, 0.8013, 0.2118, 0.7595, 0.4062, 0.7595, 0.4062, 0.8013, 0.2118, 0.8391, 0.3712, 0.1825, 0.3057, 0.1344, 0.4548, 0.2527, 0.5356, 0.2527, 0.5356, 0.2519, 0.2199, 0.1825, 0.3057, 0.1012, 0.2302, 0.1344, 0.4548, 0.1825, 0.3057, 0.9908, 0.01902, 0.9905, 0.2403, 0.9411, 0.01925, 0.9905, 0.2403, 0.9424, 0.2403, 0.9411, 0.01925, 0.9411, 0.01925, 0.9703, -0.00331, 0.9908, 0.01902, 0.4608, 0.296, 0.4054, 0.3174, 0.3851, 0.3285, 0.4688, 0.3751, 0.4608, 0.296, 0.4168, 0.3926, 0.3851, 0.3285, 0.4168, 0.3926, 0.4608, 0.296, 0.9184, 0.3873, 0.9047, 0.3174, 0.9681, 0.3751, 0.4608, 0.296, 0.4688, 0.3751, 0.4054, 0.3174, 0.4168, 0.3926, 0.3851, 0.3285, 0.4191, 0.3873, 0.4054, 0.3174, 0.4191, 0.3873, 0.3851, 0.3285, 0.6258, 0.253, 0.6235, 0.01994, 0.708, 0.1925, 0.7061, 0.1913, 0.6856, 0.09633, 0.6258, 0.253, 0.6258, 0.253, 0.6856, 0.09633, 0.6235, 0.01994, 0.6675, 0.01114, 0.6235, 0.01994, 0.6856, 0.09633, 0.6709, 0.01199, 0.6235, 0.01994, 0.6675, 0.01114, 0.8331, 0.5661, 0.9555, 0.5847, 0.8766, 0.519, 0.99, 0.4959, 0.9032, 0.4885, 0.8767, 0.5191, 0.9549, 0.5843, 0.99, 0.4959, 0.8767, 0.5191, 0.071, 0.3201, 0.02498, 0.298, 0.112, 0.3179, 0.02498, 0.298, 0.02449, 0.3765, 0.09177, 0.3923, 0.09177, 0.3923, 0.112, 0.3179, 0.02498, 0.298, 0.5703, 0.3201, 0.5922, 0.3838, 0.5238, 0.3765, 0.02449, 0.3765, 0.02498, 0.298, 0.071, 0.3201, 0.112, 0.3179, 0.09177, 0.3923, 0.09287, 0.3838, 0.09287, 0.3838, 0.071, 0.3201, 0.112, 0.3179, 0.07297, 0.9558, 0.04587, 0.9093, 0.3685, 0.7637, 0.07297, 0.9558, 0.3685, 0.7637, 0.3829, 0.8032, 0.09136, 0.9983, 0.07297, 0.9558, 0.3829, 0.8032, 0.09136, 0.9983, 0.3829, 0.8032, 0.3497, 0.738, 0.04587, 0.9093, 0.09136, 0.9983, 0.3497, 0.738, 0.04587, 0.9093, 0.3497, 0.738, 0.3685, 0.7637, 0.04587, 0.9093, 0.07297, 0.9558, -7.343e-05, 0.9986, 0.07297, 0.9558, 0.09136, 0.9983, -7.343e-05, 0.9986, 0.09136, 0.9983, 0.04587, 0.9093, -7.343e-05, 0.9986, 0.2578, 0.9965, 0.3515, 0.997, 0.3514, 0.902, 0.3514, 0.902, 0.2577, 0.9016, 0.2578, 0.9965, 0.0005537, 0.8246, 0.06184, 0.8859, 0.06184, 0.8246, 0.06184, 0.8859, 0.0005537, 0.8246, 0.0005538, 0.8859, 0.0004044, 0.8239, 0.06128, 0.8848, 0.06128, 0.8239, 0.06128, 0.8848, 0.0004044, 0.8239, 0.0004045, 0.8848, 0.0003302, 0.8241, 0.06161, 0.8854, 0.06161, 0.8241, 0.06161, 0.8854, 0.0003302, 0.8241, 0.0003302, 0.8854, 0.01816, 0.4984, 0.1039, 0.488, 0.001945, 0.473, 0.9733, 0.4984, 1.001, 0.473, 0.9293, 0.4902, 0.8986, 0.3838, 0.9489, 0.4551, 0.967, 0.3765, 0.8986, 0.3838, 0.8867, 0.4863, 0.9489, 0.4551, 0.8766, 0.519, 0.9555, 0.5847, 0.8331, 0.5661, 0.8767, 0.5191, 0.9032, 0.4885, 0.99, 0.4959, 0.8767, 0.5191, 0.99, 0.4959, 0.9549, 0.5843, 0.988, 0.4959, 0.944, 0.4928, 0.8893, 0.547, 0.953, 0.5843, 0.988, 0.4959, 0.8893, 0.547, 0.8893, 0.547, 0.9036, 0.4899, 0.8747, 0.5191, 0.8747, 0.5191, 0.9036, 0.4899, 0.9012, 0.4885, 0.7079, 0.8554, 0.7139, 0.7324, 0.7093, 0.9296, 0.6781, 0.8939, 0.7139, 0.7324, 0.7079, 0.8554, 0.6781, 0.8939, 0.5661, 0.7337, 0.7139, 0.7324, 0.7079, 0.8554, 0.7093, 0.9296, 0.7139, 0.7324, 0.6781, 0.8939, 0.7079, 0.8554, 0.7139, 0.7324, 0.6781, 0.8939, 0.7139, 0.7324, 0.5661, 0.7337, 0.4659, 0.3552, 0.4779, 0.4321, 0.4044, 0.3865, 0.4779, 0.4321, 0.4659, 0.3552, 0.5813, 0.3688, 0.4779, 0.4321, 0.5813, 0.3688, 0.4659, 0.3552, 0.4659, 0.3552, 0.4044, 0.3865, 0.4779, 0.4321, 0.2645, 0.2951, 0.262, 0.1867, 0.3753, 0.2218, 0.2645, 0.2951, 0.3753, 0.2218, 0.262, 0.1867, 0.3735, 0.09947, 0.262, 0.1867, 0.3753, 0.2218, 0.262, 0.1867, 0.3735, 0.09947, 0.2649, 0.08874, 0.3736, 0.004162, 0.2649, 0.08874, 0.3735, 0.09947, 0.2649, 0.08874, 0.3736, 0.004162, 0.2659, 0.005159, 0.2649, 0.08874, 0.2659, 0.005159, 0.3736, 0.004162, 0.3736, 0.004162, 0.3735, 0.09947, 0.2649, 0.08874, 0.262, 0.1867, 0.2649, 0.08874, 0.3735, 0.09947, 0.3735, 0.09947, 0.3753, 0.2218, 0.262, 0.1867, 0.5718, 0.146, 0.6139, 0.08779, 0.5232, 0.08546, 0.5232, 0.08546, 0.6139, 0.08779, 0.6078, 0.006156, 0.5232, 0.08546, 0.6078, 0.006156, 0.5368, 0.007083, 0.8893, 0.547, 0.8575, 0.5912, 0.8118, 0.4897, 0.8893, 0.547, 0.8118, 0.4897, 0.8746, 0.519, 0.8746, 0.519, 0.8118, 0.4897, 0.8315, 0.49, 0.1584, 0.6529, 0.1875, 0.6249, 0.1781, 0.6641, 0.1875, 0.6249, 0.1584, 0.6529, 0.1781, 0.6641, 0.247, 0.4873, 0.169, 0.5658, 0.1255, 0.5197, 0.169, 0.5658, 0.247, 0.4873, 0.1255, 0.5197, 0.247, 0.4873, 0.1255, 0.5197, 0.1461, 0.4789, 0.1781, 0.6641, 0.1876, 0.6249, 0.2465, 0.6193, 0.1876, 0.6249, 0.1781, 0.6641, 0.2465, 0.6193, 0.7504, 0.6471, 0.8387, 0.641, 0.8384, 0.6505, 0.8387, 0.641, 0.7504, 0.6471, 0.8384, 0.6505, 0.8575, 0.5912, 0.8893, 0.547, 0.8118, 0.4897, 0.8118, 0.4897, 0.8893, 0.547, 0.8746, 0.519, 0.8118, 0.4897, 0.8746, 0.519, 0.8315, 0.49, 0.1255, 0.5197, 0.247, 0.4873, 0.1461, 0.4789, 0.186, 0.4355, 0.2378, 0.4257, 0.1809, 0.4414, 0.186, 0.4355, 0.1809, 0.4414, 0.148, 0.4647, 0.186, 0.4355, 0.148, 0.4647, 0.1911, 0.4297, 0.186, 0.4355, 0.1911, 0.4297, 0.2378, 0.4257, 0.1911, 0.4297, 0.148, 0.4647, 0.2396, 0.6215, 0.148, 0.4647, 0.1809, 0.4414, 0.2396, 0.6215, 0.1809, 0.4414, 0.2378, 0.4257, 0.2396, 0.6215, 0.2378, 0.4257, 0.1911, 0.4297, 0.2396, 0.6215, 0.0008518, 0.01868, 0.03208, 0.08661, 0.05382, 0.01223, 0.05382, 0.01223, 0.03208, 0.08661, 0.0008518, 0.01868, 0.2279, 0.005828, 0.08709, 0.006893, 0.1266, 0.007245, 0.2279, 0.005828, 0.1266, 0.007245, 0.215, 0.005853, 0.215, 0.005853, 0.1266, 0.007245, 0.1831, 0.00614, 0.1809, 0.07923, 0.215, 0.005853, 0.1831, 0.00614, 0.1266, 0.007245, 0.1809, 0.07923, 0.1831, 0.00614, 0.1266, 0.007245, 0.08709, 0.006893, 0.1809, 0.07923, 0.1809, 0.07923, 0.2279, 0.005828, 0.215, 0.005853, 0.6709, 0.01199, 0.6675, 0.01114, 0.6298, 0.004229, 0.6265, 0.4493, 0.6781, 0.3115, 0.6269, 0.3046, 0.6781, 0.3115, 0.6265, 0.4493, 0.7057, 0.3849, 0.6265, 0.4493, 0.7434, 0.4934, 0.7057, 0.3849, 0.6265, 0.4493, 0.6783, 0.3113, 0.7056, 0.3843, 0.6783, 0.3113, 0.6265, 0.4493, 0.6269, 0.3046, 0.7433, 0.493, 0.6265, 0.4493, 0.7056, 0.3843, 0.6265, 0.4493, 0.7433, 0.493, 0.6263, 0.5575, 0.7434, 0.4934, 0.6265, 0.4493, 0.6263, 0.5575, 0.8113, 0.6224, 0.8404, 0.6505, 0.916, 0.6746, 0.916, 0.6746, 0.9868, 0.6247, 0.8113, 0.6224, 0.9868, 0.6247, 0.8331, 0.5661, 0.8113, 0.6224, 0.8331, 0.5661, 0.9868, 0.6247, 0.9555, 0.5847, 0.1695, 0.07924, 0.1131, 0.004469, 0.1005, 0.2206, 0.1695, 0.07924, 0.1005, 0.2206, 0.183, 0.2919, 0.2457, 0.216, 0.1695, 0.07924, 0.183, 0.2919, 0.2457, 0.216, 0.2184, 0.000988, 0.1695, 0.07924, 0.183, 0.2919, 0.1005, 0.2206, 0.1695, 0.07924, 0.183, 0.2919, 0.1695, 0.07924, 0.2457, 0.216, 0.1695, 0.07924, 0.2184, 0.000988, 0.2457, 0.216, 0.1005, 0.2206, 0.1131, 0.004469, 0.1695, 0.07924, 0.9141, 0.6746, 0.8575, 0.5912, 0.9848, 0.6247, 0.8893, 0.547, 0.9848, 0.6247, 0.8575, 0.5912, 0.8893, 0.547, 0.9535, 0.5847, 0.9848, 0.6247, 0.8387, 0.641, 0.8575, 0.5912, 0.9141, 0.6746, 0.9141, 0.6746, 0.8384, 0.6505, 0.8387, 0.641, 0.9555, 0.5847, 0.9868, 0.6247, 0.8331, 0.5661, 0.8113, 0.6224, 0.8331, 0.5661, 0.9868, 0.6247, 0.8113, 0.6224, 0.9868, 0.6247, 0.916, 0.6746, 0.916, 0.6746, 0.8404, 0.6505, 0.8113, 0.6224, 0.9848, 0.6247, 0.9535, 0.5847, 0.8893, 0.547, 0.8575, 0.5912, 0.9848, 0.6247, 0.8893, 0.547, 0.9848, 0.6247, 0.8575, 0.5912, 0.9141, 0.6746, 0.9141, 0.6746, 0.8575, 0.5912, 0.8387, 0.641, 0.8387, 0.641, 0.8384, 0.6505, 0.9141, 0.6746])
me_footman.materials.append(mat_footman)
me_footman.materials.append(mat_footman_001)
me_footman.use_remesh_preserve_volume = False
me_footman.use_remesh_preserve_attributes = False
me_footman.use_mirror_vertex_groups = False
me_footman.update()
arm_footman_nodes = bpy.data.armatures.new('Footman Nodes')  # bones are not reproduced

# ---- objects
ob_footman_nodes = bpy.data.objects.new('Footman Nodes', arm_footman_nodes)
ob_footman = bpy.data.objects.new('Footman', me_footman)

# ---- transforms, parenting, visibility, modifiers, constraints
ob_footman_nodes.location = (0.0, 0.0, 0.0)
ob_footman_nodes.show_in_front = True
ob_footman_nodes.lineart.crease_threshold = 0.0
ob_footman.location = (0.0, 0.0, 0.0)
ob_footman.lineart.crease_threshold = 0.0
_vg = ob_footman.vertex_groups.new(name='Box04')
_vg.add([225, 226, 227, 228, 229, 230, 231], 1.0, 'REPLACE')
_vg = ob_footman.vertex_groups.new(name='Object04')
_vg.add([117, 118, 122, 125, 126, 127, 128, 129, 130, 131, 132, 133, 134, 135, 136, 137, 138, 139, 140, 179, 182, 220, 221, 392, 394, 407, 419, 421, 424], 1.0, 'REPLACE')
_vg = ob_footman.vertex_groups.new(name='Mesh11')
_vg.add([67, 70, 73, 75, 99, 100, 101, 105, 127, 128, 165, 166, 167, 168, 169, 170, 171, 172, 173, 174, 175, 176, 177, 178, 179, 180, 181, 182, 183, 184, 185, 219, 222, 223, 400, 405, 421, 423, 424], 1.0, 'REPLACE')
_vg = ob_footman.vertex_groups.new(name='Mesh09')
_vg.add([0, 1, 2, 70, 71, 72, 73, 74, 75, 94, 95, 96, 97, 98, 99, 100, 101, 102, 103, 104, 105, 162, 163, 164, 166, 168, 170, 173, 175, 176, 178, 441, 442, 446, 465, 466, 467, 468, 469, 470], 1.0, 'REPLACE')
_vg = ob_footman.vertex_groups.new(name='Mesh07')
_vg.add([1, 95, 104, 162, 164, 441, 442, 443, 444, 445, 446, 465, 466, 470], 1.0, 'REPLACE')
_vg = ob_footman.vertex_groups.new(name='Mesh24')
_vg.add([67, 80, 81, 86, 87, 137, 139, 180, 183, 185, 194, 195, 197, 204, 205, 206, 207, 208, 209, 210, 211, 212, 213, 214, 215, 216, 217, 218, 219, 220, 221, 222, 223, 224, 394, 400, 405, 407, 423], 1.0, 'REPLACE')
_vg = ob_footman.vertex_groups.new(name='Mesh25')
_vg.add([76, 77, 78, 79, 80, 81, 82, 83, 84, 85, 86, 87, 186, 190, 191, 192, 193, 194, 195, 196, 197, 198, 199, 200, 201, 202, 203, 204, 205, 208, 211, 212, 215, 216, 471, 472, 473, 474, 475, 476], 1.0, 'REPLACE')
_vg = ob_footman.vertex_groups.new(name='Mesh06')
_vg.add([82, 83, 186, 187, 188, 189, 190, 191, 199, 201, 203, 473, 475, 476], 1.0, 'REPLACE')
_vg = ob_footman.vertex_groups.new(name='Mesh26')
_vg.add([63, 64, 65, 66, 67, 68, 69, 116, 117, 118, 119, 120, 121, 122, 123, 124, 126, 128, 129, 130, 134, 136, 137, 138, 151, 157, 179, 180, 185, 219, 220, 223, 267, 269, 272, 333, 335, 336, 342, 345, 390, 391, 392, 393, 394, 395, 396, 397, 398, 399, 400, 401, 402, 403, 404, 405, 406, 407, 408, 409, 410, 411, 412, 413, 414, 415, 416, 417, 418, 419, 420, 421, 422, 423, 424, 459, 460, 463, 478, 480, 482, 484, 487, 488, 490, 493, 494, 497, 498], 1.0, 'REPLACE')
_vg = ob_footman.vertex_groups.new(name='Mesh27')
_vg.add([68, 69, 120, 121, 143, 144, 147, 148, 150, 151, 152, 153, 154, 155, 156, 157, 267, 268, 269, 270, 271, 272, 273, 390, 391, 393, 395, 396, 401, 402, 406, 409, 413, 414, 459, 460, 461, 462, 463, 464, 477, 478, 479, 480, 481, 482, 483, 484], 1.0, 'REPLACE')
_vg = ob_footman.vertex_groups.new(name='Mesh01')
_vg.add([141, 142, 143, 144, 145, 146, 147, 148, 149, 150, 152, 153, 155, 156, 232, 233, 234, 235, 236, 237, 238, 239, 240, 241, 242, 243, 244, 245, 246, 247, 248, 249, 250, 251, 252, 253, 254, 255, 256, 257, 258, 259, 260, 261, 262, 263, 264, 265, 266, 270, 271, 425, 426, 427, 428, 429, 430, 431, 432, 433, 434, 447, 448, 449, 450, 451, 452, 453, 454, 455, 456, 457, 458], 1.0, 'REPLACE')
_vg = ob_footman.vertex_groups.new(name='Mesh05')
_vg.add([65, 66, 90, 92, 116, 123, 158, 321, 322, 324, 326, 331, 333, 334, 335, 336, 337, 338, 339, 340, 341, 342, 343, 344, 345, 346, 398, 399, 403, 404, 411, 415, 416, 417, 418, 420, 422, 485, 486, 487, 488, 489, 490, 491, 492, 493, 494, 495, 496, 497, 498], 1.0, 'REPLACE')
_vg = ob_footman.vertex_groups.new(name='Mesh03')
_vg.add([88, 89, 90, 91, 92, 93, 158, 159, 160, 161, 278, 279, 280, 284, 285, 286, 290, 291, 292, 321, 322, 323, 324, 325, 326, 327, 328, 329, 330, 331, 332, 337, 338, 340, 341, 344, 346], 1.0, 'REPLACE')
_vg = ob_footman.vertex_groups.new(name='Mesh02')
_vg.add([88, 91, 93, 161, 274, 275, 276, 277, 278, 279, 280, 281, 282, 283, 284, 285, 286, 287, 288, 289, 290, 291, 292, 293, 294, 327, 329, 330], 1.0, 'REPLACE')
_vg = ob_footman.vertex_groups.new(name='Cone11')
_vg.add([295, 296, 297, 298, 299, 300, 301, 302, 303, 304, 305, 306, 307, 308], 1.0, 'REPLACE')
_vg = ob_footman.vertex_groups.new(name='Box06')
_vg.add([309, 310, 311, 312], 1.0, 'REPLACE')
_vg = ob_footman.vertex_groups.new(name='Box07')
_vg.add([313, 314, 315, 316], 1.0, 'REPLACE')
_vg = ob_footman.vertex_groups.new(name='Box03')
_vg.add([317, 318, 319, 320], 1.0, 'REPLACE')
_vg = ob_footman.vertex_groups.new(name='Box02')
_vg.add([3, 4, 5, 6, 7, 8, 9, 10, 11, 12, 13, 14, 15, 16, 17, 18, 19, 20, 21, 22, 23, 24, 25, 26, 27, 28, 29, 30, 31, 32, 33, 34, 35, 36, 37, 38, 39, 40, 41, 42, 43, 44, 45, 46, 47, 48, 49, 50, 51, 52, 53, 54, 55, 56, 57, 58, 59, 60, 61, 62, 106, 107, 108, 109, 110, 111, 112, 113, 114, 115, 347, 348, 349, 350, 351, 352, 353, 354, 355, 356, 357, 358, 359, 360, 361, 362, 363, 364, 365, 366, 367, 368, 369, 370, 371, 372, 373, 374, 375, 376, 377, 378, 379, 380, 381, 382, 383, 384, 385, 386, 387, 388, 389, 435, 436, 437, 438, 439, 440], 1.0, 'REPLACE')
_m = ob_footman.modifiers.new('Armature', 'ARMATURE')
_m.object = ob_footman_nodes

# ---- collection membership
col_collection_1.objects.link(ob_footman_nodes)
col_collection_1.objects.link(ob_footman)

# ---- scene / render settings (as saved in the file)
scene.frame_start = 1; scene.frame_end = 250; scene.frame_set(1)
scene.render.engine = 'BLENDER_EEVEE_NEXT'
scene.render.resolution_percentage = 50
scene.render.dither_intensity = 0.0
scene.cycles.use_denoising = False
scene.cycles.samples = 128
scene.cycles.sampling_pattern = 'TABULATED_SOBOL'
scene.cycles.use_adaptive_sampling = False
scene.cycles.use_light_tree = False
scene.cycles.blur_glossy = 0.0
scene.cycles.sample_clamp_indirect = 0.0
scene.view_settings.view_transform = 'Standard'
bpy.context.view_layer.update()

# ---- added for rendering (the .blend has no active camera and no usable light): camera, sun
cam_auto = bpy.data.cameras.new('AutoCamera')
cam_auto.lens = 50.0
cam_auto.sensor_width = 36.0
cam_auto.clip_end = 2681.43
ob_auto_camera = bpy.data.objects.new('AutoCamera', cam_auto)
scene.collection.objects.link(ob_auto_camera)
ob_auto_camera.location = (167.447, -189.286, 174.593)
ob_auto_camera.rotation_euler = (1.09748, -7.21219e-08, 0.694738)
scene.camera = ob_auto_camera
light_auto_sun = bpy.data.lights.new('AutoSun', 'SUN')
light_auto_sun.energy = 3.0
light_auto_sun.angle = 0.0523599
ob_auto_sun = bpy.data.objects.new('AutoSun', light_auto_sun)
scene.collection.objects.link(ob_auto_sun)
ob_auto_sun.rotation_euler = (0.872665, 0.174533, 0.523599)
bpy.context.view_layer.update()
